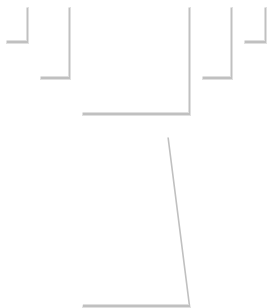

The diagram above was exported from draw.io. Its source (the exported page's mxGraphModel, read from the mxfile embedded in the PNG):
<mxGraphModel dx="3407" dy="1986" grid="1" gridSize="10" guides="1" tooltips="1" connect="1" arrows="1" fold="1" page="1" pageScale="1" pageWidth="826" pageHeight="1169" background="none" math="0">
  <root>
    <mxCell id="0" />
    <mxCell id="1" parent="0" />
    <mxCell id="76" style="edgeStyle=orthogonalEdgeStyle;rounded=0;html=1;exitX=0;exitY=0.5;entryX=0;entryY=0.5;endArrow=none;endFill=0;strokeColor=none;" edge="1" parent="1" source="50" target="50">
      <mxGeometry relative="1" as="geometry" />
    </mxCell>
    <mxCell id="89" style="edgeStyle=orthogonalEdgeStyle;rounded=0;html=1;exitX=1;exitY=0.5;entryX=1;entryY=0.5;endArrow=none;endFill=0;strokeColor=none;" edge="1" parent="1" source="50" target="50">
      <mxGeometry relative="1" as="geometry" />
    </mxCell>
    <mxCell id="50" value="" style="rounded=0;whiteSpace=wrap;html=1;shadow=1;strokeColor=none;strokeWidth=2;fillColor=#ffffff;rotation=0;gradientDirection=north;gradientColor=none;" vertex="1" parent="1">
      <mxGeometry x="304" y="250" width="30" height="72" as="geometry" />
    </mxCell>
    <mxCell id="74" style="edgeStyle=orthogonalEdgeStyle;rounded=0;html=1;exitX=0;exitY=0.5;entryX=0;entryY=0.5;endArrow=none;endFill=0;strokeColor=none;" edge="1" parent="1" source="58" target="58">
      <mxGeometry relative="1" as="geometry" />
    </mxCell>
    <mxCell id="75" style="edgeStyle=orthogonalEdgeStyle;rounded=0;html=1;exitX=1;exitY=0.5;entryX=1;entryY=0.5;endArrow=none;endFill=0;strokeColor=none;" edge="1" parent="1" source="58" target="58">
      <mxGeometry relative="1" as="geometry" />
    </mxCell>
    <mxCell id="77" style="edgeStyle=orthogonalEdgeStyle;rounded=0;html=1;exitX=1;exitY=0.25;entryX=1;entryY=0.25;endArrow=none;endFill=0;strokeColor=none;" edge="1" parent="1" source="58" target="58">
      <mxGeometry relative="1" as="geometry" />
    </mxCell>
    <mxCell id="86" style="edgeStyle=orthogonalEdgeStyle;rounded=0;html=1;exitX=1;exitY=0.5;entryX=1;entryY=0.5;endArrow=none;endFill=0;strokeColor=none;" edge="1" parent="1" source="58" target="58">
      <mxGeometry relative="1" as="geometry" />
    </mxCell>
    <mxCell id="58" value="" style="rounded=0;whiteSpace=wrap;html=1;shadow=1;strokeColor=none;strokeWidth=2;fillColor=#ffffff;rotation=0;gradientDirection=north;gradientColor=none;" vertex="1" parent="1">
      <mxGeometry x="466" y="250" width="30" height="72" as="geometry" />
    </mxCell>
    <mxCell id="57" value="" style="rounded=0;whiteSpace=wrap;html=1;shadow=1;strokeColor=none;strokeWidth=2;fillColor=#ffffff;rotation=0;gradientDirection=north;gradientColor=none;" vertex="1" parent="1">
      <mxGeometry x="346" y="250" width="108" height="108" as="geometry" />
    </mxCell>
    <mxCell id="72" style="edgeStyle=orthogonalEdgeStyle;rounded=0;html=1;exitX=0.5;exitY=1;entryX=0.5;entryY=1;endArrow=none;endFill=0;strokeColor=none;" edge="1" parent="1" source="68" target="68">
      <mxGeometry relative="1" as="geometry" />
    </mxCell>
    <mxCell id="87" style="edgeStyle=orthogonalEdgeStyle;rounded=0;html=1;exitX=0;exitY=0.75;entryX=0;entryY=0.75;endArrow=none;endFill=0;strokeColor=none;" edge="1" parent="1" source="68" target="68">
      <mxGeometry relative="1" as="geometry" />
    </mxCell>
    <mxCell id="68" value="" style="rounded=0;whiteSpace=wrap;html=1;shadow=1;strokeColor=none;strokeWidth=2;fillColor=#ffffff;rotation=0;gradientDirection=north;gradientColor=none;" vertex="1" parent="1">
      <mxGeometry x="270" y="250" width="22" height="36" as="geometry" />
    </mxCell>
    <mxCell id="78" style="edgeStyle=orthogonalEdgeStyle;rounded=0;html=1;exitX=0.5;exitY=1;entryX=0.5;entryY=1;endArrow=none;endFill=0;strokeColor=none;" edge="1" parent="1" source="69" target="69">
      <mxGeometry relative="1" as="geometry" />
    </mxCell>
    <mxCell id="79" style="edgeStyle=orthogonalEdgeStyle;rounded=0;html=1;exitX=0.5;exitY=0;entryX=0.5;entryY=0;endArrow=none;endFill=0;strokeColor=none;" edge="1" parent="1" source="69" target="69">
      <mxGeometry relative="1" as="geometry" />
    </mxCell>
    <mxCell id="84" style="edgeStyle=orthogonalEdgeStyle;rounded=0;html=1;exitX=0.5;exitY=1;entryX=0.5;entryY=1;endArrow=none;endFill=0;strokeColor=none;" edge="1" parent="1" source="69" target="69">
      <mxGeometry relative="1" as="geometry" />
    </mxCell>
    <mxCell id="88" style="edgeStyle=orthogonalEdgeStyle;rounded=0;html=1;exitX=0;exitY=0.5;entryX=0;entryY=0.5;endArrow=none;endFill=0;strokeColor=none;" edge="1" parent="1" source="69" target="69">
      <mxGeometry relative="1" as="geometry" />
    </mxCell>
    <mxCell id="69" value="" style="rounded=0;whiteSpace=wrap;html=1;shadow=1;strokeColor=none;strokeWidth=2;fillColor=#ffffff;rotation=0;gradientDirection=north;gradientColor=none;" vertex="1" parent="1">
      <mxGeometry x="508" y="250" width="22" height="36" as="geometry" />
    </mxCell>
    <mxCell id="96" value="" style="shape=trapezoid;whiteSpace=wrap;html=1;rounded=0;shadow=1;glass=1;strokeColor=none;strokeWidth=1;fillColor=#ffffff;arcSize=50;" vertex="1" parent="1">
      <mxGeometry x="346" y="380" width="108" height="170" as="geometry" />
    </mxCell>
  </root>
</mxGraphModel>